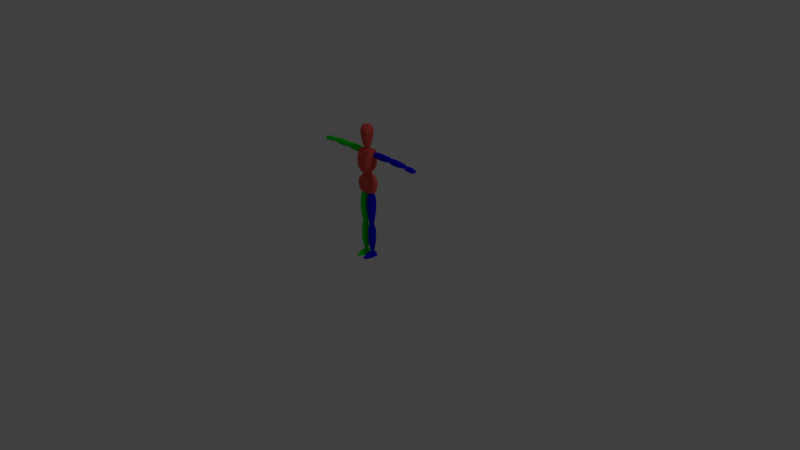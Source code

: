 # Source: guy.blend  (saved by Blender 2.78.0; exported with 4.5.12 LTS)
import bpy
from mathutils import Matrix  # noqa: F401  (used for matrix-valued properties, if any)

bpy.ops.wm.read_factory_settings(use_empty=True)
scene = bpy.context.scene
scene.name = 'Scene'

# ---- collections
col_collection_1 = bpy.data.collections.new('Collection 1'); scene.collection.children.link(col_collection_1)

# ---- materials (node trees are filled in below, after node groups)
mat_material_001 = bpy.data.materials.new('Material.001')
mat_material_001.alpha_threshold = 0.0
mat_material_001.use_transparent_shadow = False
mat_material_001.diffuse_color = (0.8, 0.09913, 0.07989, 1.0)
mat_material_001.roughness = 0.5
mat_material_001.specular_intensity = 0.0
mat_material_r = bpy.data.materials.new('Material.R')
mat_material_r.alpha_threshold = 0.0
mat_material_r.use_transparent_shadow = False
mat_material_r.diffuse_color = (0.008331, 0.8, 0.01852, 1.0)
mat_material_r.roughness = 0.5
mat_material_r.specular_intensity = 0.0
mat_material_l = bpy.data.materials.new('Material.L')
mat_material_l.alpha_threshold = 0.0
mat_material_l.use_transparent_shadow = False
mat_material_l.diffuse_color = (0.005956, 0.004103, 0.8, 1.0)
mat_material_l.roughness = 0.5
mat_material_l.specular_intensity = 0.0

# ---- material node trees

# ---- world
world_world = bpy.data.worlds.new('World'); scene.world = world_world
world_world.color = (0.05088, 0.05088, 0.05088)
world_world.use_sun_shadow = False
world_world.sun_shadow_jitter_overblur = 0.0
world_world.cycles.sampling_method = 'MANUAL'

# ---- cameras
cam_camera = bpy.data.cameras.new('Camera')
cam_camera.clip_end = 100.0
cam_camera.lens = 35.0
cam_camera.sensor_width = 32.0
cam_camera.sensor_height = 18.0
cam_camera.ortho_scale = 7.314
cam_camera.dof.focus_distance = 0.0
cam_camera.dof.aperture_fstop = 128.0

# ---- lights
light_lamp = bpy.data.lights.new('Lamp', 'POINT')
light_lamp.transmission_factor = 0.0
light_lamp.cutoff_distance = 30.0
light_lamp.energy = 100.0
light_lamp.shadow_buffer_clip_start = 1.001
light_lamp.shadow_soft_size = 0.1
light_lamp.shadow_maximum_resolution = 0.006
light_lamp.use_absolute_resolution = True

# ---- meshes
me_cube_002 = bpy.data.meshes.new('Cube.002')
me_cube_002.from_pydata([(0.1165, -0.018, 0.8936), (0.06369, -0.02422, 1.11), (0.1165, 0.0263, 0.8936), (0.06369, 0.01801, 1.11), (0.0414, 0.05533, 1.11), (0.06829, -0.05878, 0.8922), (0.06829, 0.06984, 0.8929), (0.0414, -0.06154, 1.11), (0.1065, 0.0408, 1.055), (0.1226, 0.04771, 0.9985), (0.1227, 0.0408, 0.9436), (0.1065, -0.0401, 1.055), (0.1226, -0.04286, 0.9992), (0.1227, -0.03319, 0.9436), (0.07787, -0.07742, 1.055), (0.08765, -0.08019, 0.9992), (0.08142, -0.07052, 0.9436), (0.07787, 0.07813, 1.055), (0.08765, 0.08503, 0.9985), (0.08142, 0.07813, 0.9436), (0.08685, -0.02519, 1.182), (0.1045, -0.02422, 1.437), (0.08685, 0.0191, 1.182), (0.1045, 0.02768, 1.437), (0.08382, 0.065, 1.44), (0.04855, -0.07052, 1.162), (0.04855, 0.05305, 1.162), (0.08382, -0.06154, 1.44), (0.1091, 0.05047, 1.368), (0.1037, 0.05254, 1.297), (0.1038, 0.04356, 1.229), (0.1091, -0.05184, 1.368), (0.1037, -0.05875, 1.298), (0.1038, -0.05046, 1.229), (0.08052, -0.08917, 1.368), (0.07786, -0.09607, 1.299), (0.07909, -0.08778, 1.229), (0.08052, 0.08779, 1.368), (0.07786, 0.08987, 1.298), (0.07909, 0.08089, 1.229), (0.1517, 0.007079, 1.367), (0.1496, 0.007079, 1.425), (0.1517, 0.04837, 1.367), (0.1496, 0.04837, 1.425), (0.357, 0.007079, 1.369), (0.3591, 0.007079, 1.424), (0.357, 0.04837, 1.369), (0.3591, 0.04837, 1.424), (0.1517, -0.008928, 1.38), (0.1496, -0.008928, 1.411), (0.1496, 0.06438, 1.411), (0.1517, 0.06438, 1.38), (0.3591, 0.06438, 1.411), (0.357, 0.06438, 1.382), (0.3591, -0.008928, 1.411), (0.357, -0.008928, 1.382), (0.1958, 0.04837, 1.353), (0.1958, 0.04837, 1.43), (0.1958, 0.007079, 1.353), (0.1958, 0.007079, 1.43), (0.1958, -0.008928, 1.367), (0.1958, -0.008928, 1.417), (0.1958, 0.06438, 1.367), (0.1958, 0.06438, 1.417), (0.2758, 0.04837, 1.427), (0.2765, 0.007079, 1.356), (0.2765, 0.06438, 1.369), (0.2758, 0.06438, 1.414), (0.2765, 0.04837, 1.356), (0.2758, 0.007079, 1.427), (0.2765, -0.008928, 1.369), (0.2758, -0.008928, 1.414), (0.3989, 0.007079, 1.365), (0.3985, 0.007079, 1.419), (0.3989, 0.04837, 1.365), (0.3985, 0.04837, 1.419), (0.6242, 0.007079, 1.37), (0.6245, 0.007079, 1.409), (0.6242, 0.04837, 1.37), (0.6245, 0.04837, 1.409), (0.3989, -0.008928, 1.379), (0.3985, -0.008928, 1.405), (0.3985, 0.06438, 1.405), (0.3989, 0.06438, 1.379), (0.6245, 0.06438, 1.396), (0.6241, 0.06438, 1.381), (0.6245, -0.008928, 1.396), (0.6241, -0.008928, 1.381), (0.4479, 0.04837, 1.355), (0.4488, 0.04837, 1.424), (0.4479, 0.007079, 1.355), (0.4488, 0.007079, 1.424), (0.4479, -0.008928, 1.368), (0.4488, -0.008928, 1.411), (0.4479, 0.06438, 1.368), (0.4488, 0.06438, 1.411), (0.5288, 0.04837, 1.421), (0.5286, 0.007079, 1.357), (0.5286, 0.06438, 1.37), (0.5288, 0.06438, 1.408), (0.5286, 0.04837, 1.357), (0.5288, 0.007079, 1.421), (0.5286, -0.008928, 1.37), (0.5288, -0.008928, 1.408), (0.7909, -0.004656, 1.36), (0.7917, 0.01128, 1.39), (0.7909, 0.0613, 1.36), (0.7917, 0.04536, 1.39), (0.6576, -0.004656, 1.366), (0.6576, 0.01128, 1.402), (0.6576, 0.0613, 1.366), (0.6576, 0.04536, 1.402), (0.7917, -0.004656, 1.374), (0.7917, 0.0613, 1.374), (0.6576, 0.0613, 1.387), (0.6576, -0.004656, 1.387), (0.7059, 0.0613, 1.36), (0.7542, 0.0613, 1.36), (0.7542, 0.04536, 1.402), (0.7059, 0.04536, 1.407), (0.7542, -0.004656, 1.36), (0.7059, -0.004656, 1.36), (0.7059, 0.01128, 1.407), (0.7542, 0.01128, 1.402), (0.7059, -0.004656, 1.392), (0.7542, -0.004656, 1.387), (0.7542, 0.0613, 1.387), (0.7059, 0.0613, 1.392), (0.02103, -0.02436, 0.8469), (0.09608, -0.02436, 0.8456), (0.02103, 0.02951, 0.8459), (0.09608, 0.02951, 0.8446), (0.0144, -0.01585, 0.4981), (0.1008, -0.01585, 0.5042), (0.0144, 0.01432, 0.5002), (0.1008, 0.01432, 0.5063), (0.03689, -0.04355, 0.8469), (0.08022, -0.04355, 0.8456), (0.08022, 0.0487, 0.8446), (0.03689, 0.0487, 0.8459), (0.07801, 0.03351, 0.4932), (0.03785, 0.03351, 0.4953), (0.07801, -0.03503, 0.4911), (0.03785, -0.03503, 0.4932), (0.01483, 0.03504, 0.7668), (0.1068, 0.03504, 0.7668), (0.01483, -0.02828, 0.7655), (0.1068, -0.02828, 0.7655), (0.03069, -0.04747, 0.7655), (0.09099, -0.04747, 0.7655), (0.03069, 0.05423, 0.7668), (0.09099, 0.05423, 0.7668), (0.1089, 0.02813, 0.6291), (0.01179, -0.02551, 0.6286), (0.02765, 0.04732, 0.6286), (0.09306, 0.04732, 0.6291), (0.01179, 0.02813, 0.6286), (0.1089, -0.02551, 0.6291), (0.02765, -0.0447, 0.6286), (0.09306, -0.0447, 0.6291), (0.02703, -0.01234, 0.448), (0.09024, -0.01237, 0.4465), (0.02703, 0.01344, 0.4491), (0.09024, 0.01347, 0.4475), (0.02801, -0.002618, 0.07347), (0.08655, -0.002656, 0.07347), (0.02805, 0.01577, 0.07347), (0.08654, 0.01587, 0.07347), (0.03951, -0.02771, 0.4482), (0.07754, -0.0277, 0.4468), (0.07758, 0.02887, 0.4478), (0.03948, 0.02888, 0.4492), (0.06836, 0.03199, 0.07347), (0.04745, 0.0317, 0.07347), (0.06829, -0.0187, 0.07347), (0.04753, -0.01842, 0.07347), (0.02287, 0.03205, 0.3605), (0.09881, 0.03208, 0.3603), (0.02289, -0.02533, 0.359), (0.09879, -0.02535, 0.3588), (0.03436, -0.0397, 0.3592), (0.08725, -0.03974, 0.3591), (0.03434, 0.04645, 0.3607), (0.08727, 0.04649, 0.3606), (0.1009, 0.02905, 0.2127), (0.01978, -0.02237, 0.2119), (0.03118, 0.04349, 0.2124), (0.08945, 0.04353, 0.213), (0.01978, 0.02897, 0.212), (0.1009, -0.02245, 0.2126), (0.03118, -0.03688, 0.2121), (0.08946, -0.03692, 0.2127), (0.01265, -0.08054, 0.001634), (0.01931, -0.08054, 0.01427), (0.004295, 0.04509, 0.001634), (0.01096, 0.04509, 0.02098), (0.1022, -0.08054, 0.001634), (0.09787, -0.08054, 0.0116), (0.1105, 0.04509, 0.001634), (0.1062, 0.04509, 0.01832), (0.004295, -0.03867, 0.001634), (0.01096, -0.03867, 0.02338), (0.1105, -0.03867, 0.001634), (0.1062, -0.03867, 0.02072), (0.03063, -0.1283, 0.001634), (0.03306, -0.1237, 0.01176), (0.08112, -0.1237, 0.01043), (0.08421, -0.1283, 0.001634), (0.07513, 0.04509, 0.001634), (0.03971, 0.04509, 0.001634), (0.03168, 0.04509, 0.05063), (0.08316, 0.04509, 0.05063), (0.0425, -0.08054, 0.001634), (0.07235, -0.08054, 0.001634), (0.07873, -0.08054, 0.04449), (0.03611, -0.08054, 0.04449), (0.03168, -0.03867, 0.0536), (0.08316, -0.03867, 0.0536), (0.07513, -0.03867, 0.001634), (0.03971, -0.03867, 0.001634), (0.04941, -0.1353, 0.001634), (0.06543, -0.1353, 0.001634), (0.06543, -0.1283, 0.01776), (0.04941, -0.1283, 0.01776), (0.3624, 0.0154, 1.38), (0.3624, 0.0154, 1.409), (0.3624, 0.04493, 1.38), (0.3624, 0.04493, 1.409), (0.3919, 0.0154, 1.38), (0.3919, 0.0154, 1.409), (0.3919, 0.04493, 1.38), (0.3919, 0.04493, 1.409), (0.3591, 0.03016, 1.377), (0.3591, 0.01208, 1.395), (0.3591, 0.03016, 1.413), (0.3591, 0.04825, 1.395), (0.3772, 0.04825, 1.377), (0.3772, 0.04825, 1.413), (0.3953, 0.04825, 1.395), (0.3953, 0.03016, 1.377), (0.3953, 0.03016, 1.413), (0.3953, 0.01208, 1.395), (0.3772, 0.01208, 1.377), (0.3772, 0.01208, 1.413), (0.3772, 0.03016, 1.42), (0.3772, 0.03016, 1.369), (0.3772, 0.00459, 1.395), (0.4028, 0.03016, 1.395), (0.3772, 0.05574, 1.395), (0.3516, 0.03016, 1.395), (0.6281, 0.02005, 1.374), (0.6281, 0.02005, 1.394), (0.6281, 0.04028, 1.374), (0.6281, 0.04028, 1.394), (0.6544, 0.02005, 1.374), (0.6544, 0.02005, 1.394), (0.6544, 0.04028, 1.374), (0.6544, 0.04028, 1.394), (0.6252, 0.03016, 1.371), (0.6252, 0.01778, 1.384), (0.6252, 0.03016, 1.396), (0.6252, 0.04255, 1.384), (0.6413, 0.04255, 1.371), (0.6413, 0.04255, 1.396), (0.6574, 0.04255, 1.384), (0.6574, 0.03016, 1.371), (0.6574, 0.03016, 1.396), (0.6574, 0.01778, 1.384), (0.6413, 0.01778, 1.371), (0.6413, 0.01778, 1.396), (0.6413, 0.03016, 1.401), (0.6413, 0.03016, 1.366), (0.6413, 0.01265, 1.384), (0.664, 0.03016, 1.384), (0.6413, 0.04768, 1.384), (0.6185, 0.03016, 1.384), (0.1001, 0.008637, 1.369), (0.1001, 0.008637, 1.412), (0.1001, 0.05169, 1.369), (0.1001, 0.05169, 1.412), (0.1524, 0.008637, 1.369), (0.1524, 0.008637, 1.412), (0.1524, 0.05169, 1.369), (0.1524, 0.05169, 1.412), (0.09422, 0.03016, 1.364), (0.09422, 0.003799, 1.39), (0.09422, 0.03016, 1.416), (0.09422, 0.05653, 1.39), (0.1263, 0.05653, 1.364), (0.1263, 0.05653, 1.416), (0.1583, 0.05653, 1.39), (0.1583, 0.03016, 1.364), (0.1583, 0.03016, 1.416), (0.1583, 0.003799, 1.39), (0.1263, 0.003799, 1.364), (0.1263, 0.003799, 1.416), (0.1263, 0.03016, 1.427), (0.1263, 0.03016, 1.353), (0.1263, -0.007122, 1.39), (0.1716, 0.03016, 1.39), (0.1263, 0.06745, 1.39), (0.08095, 0.03016, 1.39), (0.03572, -0.0202, 0.843), (0.03572, -0.0202, 0.8991), (0.03572, 0.02285, 0.843), (0.03572, 0.02285, 0.8991), (0.08183, -0.0202, 0.843), (0.08183, -0.0202, 0.8991), (0.08183, 0.02285, 0.843), (0.08183, 0.02285, 0.8991), (0.03054, 0.001324, 0.8367), (0.03054, -0.02504, 0.871), (0.03054, 0.001324, 0.9054), (0.03054, 0.02769, 0.871), (0.05877, 0.02769, 0.8367), (0.05877, 0.02769, 0.9054), (0.08701, 0.02769, 0.871), (0.08701, 0.001324, 0.8367), (0.08701, 0.001324, 0.9054), (0.08701, -0.02504, 0.871), (0.05877, -0.02504, 0.8367), (0.05877, -0.02504, 0.9054), (0.05877, 0.001324, 0.9196), (0.05877, 0.001324, 0.8225), (0.05877, -0.03596, 0.871), (0.09871, 0.001324, 0.871), (0.05877, 0.03861, 0.871), (0.01884, 0.001324, 0.871), (0.03889, -0.0202, 0.4432), (0.03889, -0.0202, 0.4993), (0.03889, 0.02285, 0.4432), (0.03889, 0.02285, 0.4993), (0.07866, -0.0202, 0.4432), (0.07866, -0.0202, 0.4993), (0.07866, 0.02285, 0.4432), (0.07866, 0.02285, 0.4993), (0.03442, 0.001324, 0.4369), (0.03442, -0.02504, 0.4713), (0.03442, 0.001324, 0.5056), (0.03442, 0.02769, 0.4713), (0.05877, 0.02769, 0.4369), (0.05877, 0.02769, 0.5056), (0.08313, 0.02769, 0.4713), (0.08313, 0.001324, 0.4369), (0.08313, 0.001324, 0.5056), (0.08313, -0.02504, 0.4713), (0.05877, -0.02504, 0.4369), (0.05877, -0.02504, 0.5056), (0.05877, 0.001324, 0.5198), (0.05877, 0.001324, 0.4227), (0.05877, -0.03596, 0.4713), (0.09322, 0.001324, 0.4713), (0.05877, 0.03861, 0.4713), (0.02433, 0.001324, 0.4713), (0.0423, -0.008796, 0.04706), (0.0423, -0.008796, 0.07676), (0.0423, 0.02388, 0.04706), (0.0423, 0.02388, 0.07676), (0.07249, -0.008796, 0.04706), (0.07249, -0.008796, 0.07676), (0.07249, 0.02388, 0.04706), (0.07249, 0.02388, 0.07676), (0.03891, 0.007539, 0.04372), (0.03891, -0.01247, 0.06191), (0.03891, 0.007539, 0.0801), (0.03891, 0.02755, 0.06191), (0.05739, 0.02755, 0.04372), (0.05739, 0.02755, 0.0801), (0.07588, 0.02755, 0.06191), (0.07588, 0.007539, 0.04372), (0.07588, 0.007539, 0.0801), (0.07588, -0.01247, 0.06191), (0.05739, -0.01247, 0.04372), (0.05739, -0.01247, 0.0801), (0.05739, 0.007539, 0.08763), (0.05739, 0.007539, 0.03619), (0.05739, -0.02075, 0.06191), (0.08353, 0.007539, 0.06191), (0.05739, 0.03583, 0.06191), (0.03125, 0.007539, 0.06191), (0.0235, -0.002295, 1.495), (0.0235, -0.002295, 1.448), (0.0235, 0.02318, 1.471), (0.03172, -0.0355, 1.103), (0.03172, -0.0355, 1.169), (0.03172, 0.03091, 1.103), (0.03172, 0.03091, 1.169), (0.01647, 0.0185, 1.49), (0.01647, 0.0185, 1.452), (0.01647, -0.0231, 1.49), (0.04068, 0.03837, 1.136), (0.04068, -0.002295, 1.095), (0.04068, -0.002295, 1.177), (0.04068, -0.04296, 1.136), (0.06089, -0.002295, 1.136), (0.01647, -0.0231, 1.452), (0.0235, -0.02777, 1.471), (0.03939, -0.002295, 1.471), (0.0311, -0.04145, 1.5), (0.05032, -0.01583, 1.5), (0.05032, 0.01583, 1.5), (0.0311, 0.04145, 1.5), (0.0311, -0.04145, 1.5), (0.05032, -0.01583, 1.5), (0.05032, 0.01583, 1.5), (0.0311, 0.04145, 1.5), (0.04365, -0.05818, 1.61), (0.07063, -0.02222, 1.61), (0.07063, 0.02222, 1.61), (0.04365, 0.05818, 1.61), (0.04972, -0.06627, 1.684), (0.08044, -0.02531, 1.684), (0.08044, 0.02531, 1.684), (0.04972, 0.06627, 1.684), (0.04295, -0.05725, 1.725), (0.0695, -0.02187, 1.725), (0.0695, 0.02187, 1.725), (0.04295, 0.05725, 1.725), (0.03266, -0.04354, 1.75), (0.05285, -0.01663, 1.75), (0.05285, 0.01663, 1.75), (0.03266, 0.04354, 1.75), (0.01708, -0.02276, 1.762), (0.02763, -0.008694, 1.762), (0.02763, 0.008694, 1.762), (0.01708, 0.02276, 1.762), (0.006974, -0.009296, 1.766), (0.01128, -0.003551, 1.766), (0.01128, 0.003551, 1.766), (0.006974, 0.009296, 1.766), (0.01096, -0.0262, 0.02302), (0.1105, -0.0262, 0.001634), (0.004295, -0.0262, 0.001634), (0.1062, -0.0262, 0.02036), (0.03971, -0.0262, 0.001634), (0.07513, -0.0262, 0.001634), (0.08316, -0.0262, 0.05316), (0.03168, -0.0262, 0.05316), (-0.1165, -0.018, 0.8936), (-0.06369, -0.02422, 1.11), (-0.1165, 0.0263, 0.8936), (-0.06369, 0.01801, 1.11), (0.0, 0.06984, 0.888), (0.0, 0.05533, 1.11), (0.0, -0.05878, 0.8873), (0.0, -0.06154, 1.11), (-0.0414, 0.05533, 1.11), (-0.06829, -0.05878, 0.8922), (-0.06829, 0.06984, 0.8929), (-0.0414, -0.06154, 1.11), (-0.1065, 0.0408, 1.055), (-0.1226, 0.04771, 0.9985), (-0.1227, 0.0408, 0.9436), (-0.1065, -0.0401, 1.055), (-0.1226, -0.04286, 0.9992), (-0.1227, -0.03319, 0.9436), (0.0, -0.07742, 1.055), (0.0, -0.08019, 0.9992), (0.0, -0.07052, 0.9436), (0.0, 0.07813, 1.055), (0.0, 0.08503, 0.9985), (0.0, 0.07813, 0.9436), (-0.07787, -0.07742, 1.055), (-0.08765, -0.08019, 0.9992), (-0.08142, -0.07052, 0.9436), (-0.07787, 0.07813, 1.055), (-0.08765, 0.08503, 0.9985), (-0.08142, 0.07813, 0.9436), (-0.08685, -0.02519, 1.182), (-0.1045, -0.02422, 1.437), (-0.08685, 0.0191, 1.182), (-0.1045, 0.02768, 1.437), (0.0, 0.06025, 1.155), (0.0, 0.065, 1.444), (0.0, -0.07052, 1.154), (0.0, -0.06154, 1.444), (-0.08382, 0.065, 1.44), (-0.04855, -0.07052, 1.162), (-0.04855, 0.05305, 1.162), (-0.08382, -0.06154, 1.44), (-0.1091, 0.05047, 1.368), (-0.1037, 0.05254, 1.297), (-0.1038, 0.04356, 1.229), (-0.1091, -0.05184, 1.368), (-0.1037, -0.05875, 1.298), (-0.1038, -0.05046, 1.229), (0.0, -0.08917, 1.367), (0.0, -0.09607, 1.298), (0.0, -0.08778, 1.229), (0.0, 0.08779, 1.367), (0.0, 0.08987, 1.297), (0.0, 0.08089, 1.229), (-0.08052, -0.08917, 1.368), (-0.07786, -0.09607, 1.299), (-0.07909, -0.08778, 1.229), (-0.08052, 0.08779, 1.368), (-0.07786, 0.08987, 1.298), (-0.07909, 0.08089, 1.229), (-0.1517, 0.007079, 1.367), (-0.1496, 0.007079, 1.425), (-0.1517, 0.04837, 1.367), (-0.1496, 0.04837, 1.425), (-0.357, 0.007079, 1.369), (-0.3591, 0.007079, 1.424), (-0.357, 0.04837, 1.369), (-0.3591, 0.04837, 1.424), (-0.1517, -0.008928, 1.38), (-0.1496, -0.008928, 1.411), (-0.1496, 0.06438, 1.411), (-0.1517, 0.06438, 1.38), (-0.3591, 0.06438, 1.411), (-0.357, 0.06438, 1.382), (-0.3591, -0.008928, 1.411), (-0.357, -0.008928, 1.382), (-0.1958, 0.04837, 1.353), (-0.1958, 0.04837, 1.43), (-0.1958, 0.007079, 1.353), (-0.1958, 0.007079, 1.43), (-0.1958, -0.008928, 1.367), (-0.1958, -0.008928, 1.417), (-0.1958, 0.06438, 1.367), (-0.1958, 0.06438, 1.417), (-0.2758, 0.04837, 1.427), (-0.2765, 0.007079, 1.356), (-0.2765, 0.06438, 1.369), (-0.2758, 0.06438, 1.414), (-0.2765, 0.04837, 1.356), (-0.2758, 0.007079, 1.427), (-0.2765, -0.008928, 1.369), (-0.2758, -0.008928, 1.414), (-0.3989, 0.007079, 1.365), (-0.3985, 0.007079, 1.419), (-0.3989, 0.04837, 1.365), (-0.3985, 0.04837, 1.419), (-0.6242, 0.007079, 1.37), (-0.6245, 0.007079, 1.409), (-0.6242, 0.04837, 1.37), (-0.6245, 0.04837, 1.409), (-0.3989, -0.008928, 1.379), (-0.3985, -0.008928, 1.405), (-0.3985, 0.06438, 1.405), (-0.3989, 0.06438, 1.379), (-0.6245, 0.06438, 1.396), (-0.6241, 0.06438, 1.381), (-0.6245, -0.008928, 1.396), (-0.6241, -0.008928, 1.381), (-0.4479, 0.04837, 1.355), (-0.4488, 0.04837, 1.424), (-0.4479, 0.007079, 1.355), (-0.4488, 0.007079, 1.424), (-0.4479, -0.008928, 1.368), (-0.4488, -0.008928, 1.411), (-0.4479, 0.06438, 1.368), (-0.4488, 0.06438, 1.411), (-0.5288, 0.04837, 1.421), (-0.5286, 0.007079, 1.357), (-0.5286, 0.06438, 1.37), (-0.5288, 0.06438, 1.408), (-0.5286, 0.04837, 1.357), (-0.5288, 0.007079, 1.421), (-0.5286, -0.008928, 1.37), (-0.5288, -0.008928, 1.408), (-0.7909, -0.004656, 1.36), (-0.7917, 0.01128, 1.39), (-0.7909, 0.0613, 1.36), (-0.7917, 0.04536, 1.39), (-0.6576, -0.004656, 1.366), (-0.6576, 0.01128, 1.402), (-0.6576, 0.0613, 1.366), (-0.6576, 0.04536, 1.402), (-0.7917, -0.004656, 1.374), (-0.7917, 0.0613, 1.374), (-0.6576, 0.0613, 1.387), (-0.6576, -0.004656, 1.387), (-0.7059, 0.0613, 1.36), (-0.7542, 0.0613, 1.36), (-0.7542, 0.04536, 1.402), (-0.7059, 0.04536, 1.407), (-0.7542, -0.004656, 1.36), (-0.7059, -0.004656, 1.36), (-0.7059, 0.01128, 1.407), (-0.7542, 0.01128, 1.402), (-0.7059, -0.004656, 1.392), (-0.7542, -0.004656, 1.387), (-0.7542, 0.0613, 1.387), (-0.7059, 0.0613, 1.392), (-0.02103, -0.02436, 0.8469), (-0.09608, -0.02436, 0.8456), (-0.02103, 0.02951, 0.8459), (-0.09608, 0.02951, 0.8446), (-0.0144, -0.01585, 0.4981), (-0.1008, -0.01585, 0.5042), (-0.0144, 0.01432, 0.5002), (-0.1008, 0.01432, 0.5063), (-0.03689, -0.04355, 0.8469), (-0.08022, -0.04355, 0.8456), (-0.08022, 0.0487, 0.8446), (-0.03689, 0.0487, 0.8459), (-0.07801, 0.03351, 0.4932), (-0.03785, 0.03351, 0.4953), (-0.07801, -0.03503, 0.4911), (-0.03785, -0.03503, 0.4932), (-0.01483, 0.03504, 0.7668), (-0.1068, 0.03504, 0.7668), (-0.01483, -0.02828, 0.7655), (-0.1068, -0.02828, 0.7655), (-0.03069, -0.04747, 0.7655), (-0.09099, -0.04747, 0.7655), (-0.03069, 0.05423, 0.7668), (-0.09099, 0.05423, 0.7668), (-0.1089, 0.02813, 0.6291), (-0.01179, -0.02551, 0.6286), (-0.02765, 0.04732, 0.6286), (-0.09306, 0.04732, 0.6291), (-0.01179, 0.02813, 0.6286), (-0.1089, -0.02551, 0.6291), (-0.02765, -0.0447, 0.6286), (-0.09306, -0.0447, 0.6291), (-0.02703, -0.01234, 0.448), (-0.09024, -0.01237, 0.4465), (-0.02703, 0.01344, 0.4491), (-0.09024, 0.01347, 0.4475), (-0.02801, -0.002618, 0.07347), (-0.08655, -0.002656, 0.07347), (-0.02805, 0.01577, 0.07347), (-0.08654, 0.01587, 0.07347), (-0.03951, -0.02771, 0.4482), (-0.07754, -0.0277, 0.4468), (-0.07758, 0.02887, 0.4478), (-0.03948, 0.02888, 0.4492), (-0.06836, 0.03199, 0.07347), (-0.04745, 0.0317, 0.07347), (-0.06829, -0.0187, 0.07347), (-0.04753, -0.01842, 0.07347), (-0.02287, 0.03205, 0.3605), (-0.09881, 0.03208, 0.3603), (-0.02289, -0.02533, 0.359), (-0.09879, -0.02535, 0.3588), (-0.03436, -0.0397, 0.3592), (-0.08725, -0.03974, 0.3591), (-0.03434, 0.04645, 0.3607), (-0.08727, 0.04649, 0.3606), (-0.1009, 0.02905, 0.2127), (-0.01978, -0.02237, 0.2119), (-0.03118, 0.04349, 0.2124), (-0.08945, 0.04353, 0.213), (-0.01978, 0.02897, 0.212), (-0.1009, -0.02245, 0.2126), (-0.03118, -0.03688, 0.2121), (-0.08946, -0.03692, 0.2127), (-0.01265, -0.08054, 0.001634), (-0.01931, -0.08054, 0.01427), (-0.004295, 0.04509, 0.001634), (-0.01096, 0.04509, 0.02098), (-0.1022, -0.08054, 0.001634), (-0.09787, -0.08054, 0.0116), (-0.1105, 0.04509, 0.001634), (-0.1062, 0.04509, 0.01832), (-0.004295, -0.03867, 0.001634), (-0.01096, -0.03867, 0.02338), (-0.1105, -0.03867, 0.001634), (-0.1062, -0.03867, 0.02072), (-0.03063, -0.1283, 0.001634), (-0.03306, -0.1237, 0.01176), (-0.08112, -0.1237, 0.01043), (-0.08421, -0.1283, 0.001634), (-0.07513, 0.04509, 0.001634), (-0.03971, 0.04509, 0.001634), (-0.03168, 0.04509, 0.05063), (-0.08316, 0.04509, 0.05063), (-0.0425, -0.08054, 0.001634), (-0.07235, -0.08054, 0.001634), (-0.07873, -0.08054, 0.04449), (-0.03611, -0.08054, 0.04449), (-0.03168, -0.03867, 0.0536), (-0.08316, -0.03867, 0.0536), (-0.07513, -0.03867, 0.001634), (-0.03971, -0.03867, 0.001634), (-0.04941, -0.1353, 0.001634), (-0.06543, -0.1353, 0.001634), (-0.06543, -0.1283, 0.01776), (-0.04941, -0.1283, 0.01776), (-0.3624, 0.0154, 1.38), (-0.3624, 0.0154, 1.409), (-0.3624, 0.04493, 1.38), (-0.3624, 0.04493, 1.409), (-0.3919, 0.0154, 1.38), (-0.3919, 0.0154, 1.409), (-0.3919, 0.04493, 1.38), (-0.3919, 0.04493, 1.409), (-0.3591, 0.03016, 1.377), (-0.3591, 0.01208, 1.395), (-0.3591, 0.03016, 1.413), (-0.3591, 0.04825, 1.395), (-0.3772, 0.04825, 1.377), (-0.3772, 0.04825, 1.413), (-0.3953, 0.04825, 1.395), (-0.3953, 0.03016, 1.377), (-0.3953, 0.03016, 1.413), (-0.3953, 0.01208, 1.395), (-0.3772, 0.01208, 1.377), (-0.3772, 0.01208, 1.413), (-0.3772, 0.03016, 1.42), (-0.3772, 0.03016, 1.369), (-0.3772, 0.00459, 1.395), (-0.4028, 0.03016, 1.395), (-0.3772, 0.05574, 1.395), (-0.3516, 0.03016, 1.395), (-0.6281, 0.02005, 1.374), (-0.6281, 0.02005, 1.394), (-0.6281, 0.04028, 1.374), (-0.6281, 0.04028, 1.394), (-0.6544, 0.02005, 1.374), (-0.6544, 0.02005, 1.394), (-0.6544, 0.04028, 1.374), (-0.6544, 0.04028, 1.394), (-0.6252, 0.03016, 1.371), (-0.6252, 0.01778, 1.384), (-0.6252, 0.03016, 1.396), (-0.6252, 0.04255, 1.384), (-0.6413, 0.04255, 1.371), (-0.6413, 0.04255, 1.396), (-0.6574, 0.04255, 1.384), (-0.6574, 0.03016, 1.371), (-0.6574, 0.03016, 1.396), (-0.6574, 0.01778, 1.384), (-0.6413, 0.01778, 1.371), (-0.6413, 0.01778, 1.396), (-0.6413, 0.03016, 1.401), (-0.6413, 0.03016, 1.366), (-0.6413, 0.01265, 1.384), (-0.664, 0.03016, 1.384), (-0.6413, 0.04768, 1.384), (-0.6185, 0.03016, 1.384), (-0.1001, 0.008637, 1.369), (-0.1001, 0.008637, 1.412), (-0.1001, 0.05169, 1.369), (-0.1001, 0.05169, 1.412), (-0.1524, 0.008637, 1.369), (-0.1524, 0.008637, 1.412), (-0.1524, 0.05169, 1.369), (-0.1524, 0.05169, 1.412), (-0.09422, 0.03016, 1.364), (-0.09422, 0.003799, 1.39), (-0.09422, 0.03016, 1.416), (-0.09422, 0.05653, 1.39), (-0.1263, 0.05653, 1.364), (-0.1263, 0.05653, 1.416), (-0.1583, 0.05653, 1.39), (-0.1583, 0.03016, 1.364), (-0.1583, 0.03016, 1.416), (-0.1583, 0.003799, 1.39), (-0.1263, 0.003799, 1.364), (-0.1263, 0.003799, 1.416), (-0.1263, 0.03016, 1.427), (-0.1263, 0.03016, 1.353), (-0.1263, -0.007122, 1.39), (-0.1716, 0.03016, 1.39), (-0.1263, 0.06745, 1.39), (-0.08095, 0.03016, 1.39), (-0.03572, -0.0202, 0.843), (-0.03572, -0.0202, 0.8991), (-0.03572, 0.02285, 0.843), (-0.03572, 0.02285, 0.8991), (-0.08183, -0.0202, 0.843), (-0.08183, -0.0202, 0.8991), (-0.08183, 0.02285, 0.843), (-0.08183, 0.02285, 0.8991), (-0.03054, 0.001324, 0.8367), (-0.03054, -0.02504, 0.871), (-0.03054, 0.001324, 0.9054), (-0.03054, 0.02769, 0.871), (-0.05877, 0.02769, 0.8367), (-0.05877, 0.02769, 0.9054), (-0.08701, 0.02769, 0.871), (-0.08701, 0.001324, 0.8367), (-0.08701, 0.001324, 0.9054), (-0.08701, -0.02504, 0.871), (-0.05877, -0.02504, 0.8367), (-0.05877, -0.02504, 0.9054), (-0.05877, 0.001324, 0.9196), (-0.05877, 0.001324, 0.8225), (-0.05877, -0.03596, 0.871), (-0.09871, 0.001324, 0.871), (-0.05877, 0.03861, 0.871), (-0.01884, 0.001324, 0.871), (-0.03889, -0.0202, 0.4432), (-0.03889, -0.0202, 0.4993), (-0.03889, 0.02285, 0.4432), (-0.03889, 0.02285, 0.4993), (-0.07866, -0.0202, 0.4432), (-0.07866, -0.0202, 0.4993), (-0.07866, 0.02285, 0.4432), (-0.07866, 0.02285, 0.4993), (-0.03442, 0.001324, 0.4369), (-0.03442, -0.02504, 0.4713), (-0.03442, 0.001324, 0.5056), (-0.03442, 0.02769, 0.4713), (-0.05877, 0.02769, 0.4369), (-0.05877, 0.02769, 0.5056), (-0.08313, 0.02769, 0.4713), (-0.08313, 0.001324, 0.4369), (-0.08313, 0.001324, 0.5056), (-0.08313, -0.02504, 0.4713), (-0.05877, -0.02504, 0.4369), (-0.05877, -0.02504, 0.5056), (-0.05877, 0.001324, 0.5198), (-0.05877, 0.001324, 0.4227), (-0.05877, -0.03596, 0.4713), (-0.09322, 0.001324, 0.4713), (-0.05877, 0.03861, 0.4713), (-0.02433, 0.001324, 0.4713), (-0.0423, -0.008796, 0.04706), (-0.0423, -0.008796, 0.07676), (-0.0423, 0.02388, 0.04706), (-0.0423, 0.02388, 0.07676), (-0.07249, -0.008796, 0.04706), (-0.07249, -0.008796, 0.07676), (-0.07249, 0.02388, 0.04706), (-0.07249, 0.02388, 0.07676), (-0.03891, 0.007539, 0.04372), (-0.03891, -0.01247, 0.06191), (-0.03891, 0.007539, 0.0801), (-0.03891, 0.02755, 0.06191), (-0.05739, 0.02755, 0.04372), (-0.05739, 0.02755, 0.0801), (-0.07588, 0.02755, 0.06191), (-0.07588, 0.007539, 0.04372), (-0.07588, 0.007539, 0.0801), (-0.07588, -0.01247, 0.06191), (-0.05739, -0.01247, 0.04372), (-0.05739, -0.01247, 0.0801), (-0.05739, 0.007539, 0.08763), (-0.05739, 0.007539, 0.03619), (-0.05739, -0.02075, 0.06191), (-0.08353, 0.007539, 0.06191), (-0.05739, 0.03583, 0.06191), (-0.03125, 0.007539, 0.06191), (-0.0235, -0.002295, 1.495), (-0.0235, -0.002295, 1.448), (-0.0235, 0.02318, 1.471), (0.0, 0.02318, 1.495), (-0.03172, -0.0355, 1.103), (-0.03172, -0.0355, 1.169), (-0.03172, 0.03091, 1.103), (-0.03172, 0.03091, 1.169), (0.0, 0.02318, 1.448), (-0.01647, 0.0185, 1.49), (-0.01647, 0.0185, 1.452), (-0.01647, -0.0231, 1.49), (0.0, 0.03837, 1.095), (0.0, 0.03837, 1.177), (-0.04068, 0.03837, 1.136), (-0.04068, -0.002295, 1.095), (-0.04068, -0.002295, 1.177), (-0.04068, -0.04296, 1.136), (0.0, -0.04296, 1.095), (0.0, -0.04296, 1.177), (0.0, -0.002295, 1.194), (0.0, -0.002295, 1.079), (0.0, -0.05981, 1.136), (-0.06089, -0.002295, 1.136), (0.0, 0.05522, 1.136), (-0.01647, -0.0231, 1.452), (-0.0235, -0.02777, 1.471), (0.0, -0.02777, 1.448), (0.0, -0.02777, 1.495), (0.0, -0.002295, 1.505), (0.0, -0.002295, 1.438), (0.0, -0.03832, 1.471), (-0.03939, -0.002295, 1.471), (0.0, 0.03373, 1.471), (0.0, 0.05124, 1.5), (0.0, -0.05124, 1.5), (-0.0311, -0.04145, 1.5), (-0.05032, -0.01583, 1.5), (-0.05032, 0.01583, 1.5), (-0.0311, 0.04145, 1.5), (0.0, 0.05124, 1.5), (0.0, -0.05124, 1.5), (-0.0311, -0.04145, 1.5), (-0.05032, -0.01583, 1.5), (-0.05032, 0.01583, 1.5), (-0.0311, 0.04145, 1.5), (0.0, 0.07191, 1.61), (0.0, -0.07191, 1.61), (-0.04365, -0.05818, 1.61), (-0.07063, -0.02222, 1.61), (-0.07063, 0.02222, 1.61), (-0.04365, 0.05818, 1.61), (0.0, 0.08191, 1.684), (0.0, -0.08191, 1.684), (-0.04972, -0.06627, 1.684), (-0.08044, -0.02531, 1.684), (-0.08044, 0.02531, 1.684), (-0.04972, 0.06627, 1.684), (0.0, 0.07077, 1.725), (0.0, -0.07077, 1.725), (-0.04295, -0.05725, 1.725), (-0.0695, -0.02187, 1.725), (-0.0695, 0.02187, 1.725), (-0.04295, 0.05725, 1.725), (0.0, 0.05382, 1.75), (0.0, -0.05382, 1.75), (-0.03266, -0.04354, 1.75), (-0.05285, -0.01663, 1.75), (-0.05285, 0.01663, 1.75), (-0.03266, 0.04354, 1.75), (0.0, 0.02813, 1.762), (0.0, -0.02813, 1.762), (-0.01708, -0.02276, 1.762), (-0.02763, -0.008694, 1.762), (-0.02763, 0.008694, 1.762), (-0.01708, 0.02276, 1.762), (0.0, 0.01149, 1.766), (0.0, -0.01149, 1.766), (-0.006974, -0.009296, 1.766), (-0.01128, -0.003551, 1.766), (-0.01128, 0.003551, 1.766), (-0.006974, 0.009296, 1.766), (-0.01096, -0.0262, 0.02302), (-0.1105, -0.0262, 0.001634), (-0.004295, -0.0262, 0.001634), (-0.1062, -0.0262, 0.02036), (-0.03971, -0.0262, 0.001634), (-0.07513, -0.0262, 0.001634), (-0.08316, -0.0262, 0.05316), (-0.03168, -0.0262, 0.05316)], [], [(17, 4, 3, 8), (8, 3, 1, 11), (6, 2, 0, 5), (4, 443, 445, 7), (14, 7, 445, 456), (11, 1, 7, 14), (3, 4, 7, 1), (442, 6, 5, 444), (459, 443, 4, 17), (442, 461, 19, 6), (461, 460, 18, 19), (460, 459, 17, 18), (0, 13, 16, 5), (13, 12, 15, 16), (12, 11, 14, 15), (5, 16, 458, 444), (16, 15, 457, 458), (15, 14, 456, 457), (2, 10, 13, 0), (10, 9, 12, 13), (9, 8, 11, 12), (6, 19, 10, 2), (19, 18, 9, 10), (18, 17, 8, 9), (37, 24, 23, 28), (28, 23, 21, 31), (26, 22, 20, 25), (24, 473, 475, 27), (34, 27, 475, 486), (31, 21, 27, 34), (23, 24, 27, 21), (472, 26, 25, 474), (489, 473, 24, 37), (472, 491, 39, 26), (491, 490, 38, 39), (490, 489, 37, 38), (20, 33, 36, 25), (33, 32, 35, 36), (32, 31, 34, 35), (25, 36, 488, 474), (36, 35, 487, 488), (35, 34, 486, 487), (22, 30, 33, 20), (30, 29, 32, 33), (29, 28, 31, 32), (26, 39, 30, 22), (39, 38, 29, 30), (38, 37, 28, 29), (49, 41, 43, 50), (67, 64, 47, 52), (52, 47, 45, 54), (61, 59, 41, 49), (68, 46, 44, 65), (57, 43, 41, 59), (58, 60, 48, 40), (60, 61, 49, 48), (46, 53, 55, 44), (53, 52, 54, 55), (68, 66, 53, 46), (66, 67, 52, 53), (40, 48, 51, 42), (48, 49, 50, 51), (51, 50, 63, 62), (42, 51, 62, 56), (70, 71, 61, 60), (65, 70, 60, 58), (64, 57, 59, 69), (42, 56, 58, 40), (71, 69, 59, 61), (50, 43, 57, 63), (54, 45, 69, 71), (47, 64, 69, 45), (44, 55, 70, 65), (55, 54, 71, 70), (62, 63, 67, 66), (56, 62, 66, 68), (56, 68, 65, 58), (63, 57, 64, 67), (81, 73, 75, 82), (99, 96, 79, 84), (84, 79, 77, 86), (93, 91, 73, 81), (100, 78, 76, 97), (89, 75, 73, 91), (90, 92, 80, 72), (92, 93, 81, 80), (78, 85, 87, 76), (85, 84, 86, 87), (100, 98, 85, 78), (98, 99, 84, 85), (72, 80, 83, 74), (80, 81, 82, 83), (83, 82, 95, 94), (74, 83, 94, 88), (102, 103, 93, 92), (97, 102, 92, 90), (96, 89, 91, 101), (74, 88, 90, 72), (103, 101, 91, 93), (82, 75, 89, 95), (86, 77, 101, 103), (79, 96, 101, 77), (76, 87, 102, 97), (87, 86, 103, 102), (94, 95, 99, 98), (88, 94, 98, 100), (88, 100, 97, 90), (95, 89, 96, 99), (112, 105, 107, 113), (127, 119, 111, 114), (114, 111, 109, 115), (125, 123, 105, 112), (116, 110, 108, 121), (118, 107, 105, 123), (120, 125, 112, 104), (110, 114, 115, 108), (116, 127, 114, 110), (104, 112, 113, 106), (106, 113, 126, 117), (117, 126, 127, 116), (108, 115, 124, 121), (121, 124, 125, 120), (111, 119, 122, 109), (119, 118, 123, 122), (106, 117, 120, 104), (117, 116, 121, 120), (115, 109, 122, 124), (124, 122, 123, 125), (113, 107, 118, 126), (126, 118, 119, 127), (137, 129, 131, 138), (155, 152, 135, 140), (140, 135, 133, 142), (149, 147, 129, 137), (156, 134, 132, 153), (145, 131, 129, 147), (146, 148, 136, 128), (148, 149, 137, 136), (134, 141, 143, 132), (141, 140, 142, 143), (156, 154, 141, 134), (154, 155, 140, 141), (128, 136, 139, 130), (136, 137, 138, 139), (139, 138, 151, 150), (130, 139, 150, 144), (158, 159, 149, 148), (153, 158, 148, 146), (152, 145, 147, 157), (130, 144, 146, 128), (159, 157, 147, 149), (138, 131, 145, 151), (142, 133, 157, 159), (135, 152, 157, 133), (132, 143, 158, 153), (143, 142, 159, 158), (150, 151, 155, 154), (144, 150, 154, 156), (144, 156, 153, 146), (151, 145, 152, 155), (169, 161, 163, 170), (187, 184, 167, 172), (172, 167, 165, 174), (181, 179, 161, 169), (188, 166, 164, 185), (177, 163, 161, 179), (178, 180, 168, 160), (180, 181, 169, 168), (166, 173, 175, 164), (173, 172, 174, 175), (188, 186, 173, 166), (186, 187, 172, 173), (160, 168, 171, 162), (168, 169, 170, 171), (171, 170, 183, 182), (162, 171, 182, 176), (190, 191, 181, 180), (185, 190, 180, 178), (184, 177, 179, 189), (162, 176, 178, 160), (191, 189, 179, 181), (170, 163, 177, 183), (174, 165, 189, 191), (167, 184, 189, 165), (164, 175, 190, 185), (175, 174, 191, 190), (182, 183, 187, 186), (176, 182, 186, 188), (176, 188, 185, 178), (183, 177, 184, 187), (432, 430, 195, 194), (208, 211, 199, 198), (202, 203, 197, 196), (215, 193, 205, 223), (218, 202, 196, 213), (216, 201, 193, 215), (437, 430, 201, 216), (435, 431, 202, 218), (431, 433, 203, 202), (192, 193, 201, 200), (220, 223, 205, 204), (196, 197, 206, 207), (193, 192, 204, 205), (213, 196, 207, 221), (192, 212, 220, 204), (212, 213, 221, 220), (207, 206, 222, 221), (221, 222, 223, 220), (432, 434, 219, 200), (434, 435, 218, 219), (433, 436, 217, 203), (436, 437, 216, 217), (203, 217, 214, 197), (217, 216, 215, 214), (200, 219, 212, 192), (219, 218, 213, 212), (197, 214, 222, 206), (214, 215, 223, 222), (194, 195, 210, 209), (209, 210, 211, 208), (249, 234, 227, 235), (248, 237, 231, 238), (247, 240, 229, 241), (246, 243, 225, 233), (245, 239, 228, 242), (244, 234, 225, 243), (240, 244, 243, 229), (231, 237, 244, 240), (237, 227, 234, 244), (232, 245, 242, 224), (226, 236, 245, 232), (236, 230, 239, 245), (242, 246, 233, 224), (228, 241, 246, 242), (241, 229, 243, 246), (239, 247, 241, 228), (230, 238, 247, 239), (238, 231, 240, 247), (236, 248, 238, 230), (226, 235, 248, 236), (235, 227, 237, 248), (232, 249, 235, 226), (224, 233, 249, 232), (233, 225, 234, 249), (275, 260, 253, 261), (274, 263, 257, 264), (273, 266, 255, 267), (272, 269, 251, 259), (271, 265, 254, 268), (270, 260, 251, 269), (266, 270, 269, 255), (257, 263, 270, 266), (263, 253, 260, 270), (258, 271, 268, 250), (252, 262, 271, 258), (262, 256, 265, 271), (268, 272, 259, 250), (254, 267, 272, 268), (267, 255, 269, 272), (265, 273, 267, 254), (256, 264, 273, 265), (264, 257, 266, 273), (262, 274, 264, 256), (252, 261, 274, 262), (261, 253, 263, 274), (258, 275, 261, 252), (250, 259, 275, 258), (259, 251, 260, 275), (301, 286, 279, 287), (300, 289, 283, 290), (299, 292, 281, 293), (298, 295, 277, 285), (297, 291, 280, 294), (296, 286, 277, 295), (292, 296, 295, 281), (283, 289, 296, 292), (289, 279, 286, 296), (284, 297, 294, 276), (278, 288, 297, 284), (288, 282, 291, 297), (294, 298, 285, 276), (280, 293, 298, 294), (293, 281, 295, 298), (291, 299, 293, 280), (282, 290, 299, 291), (290, 283, 292, 299), (288, 300, 290, 282), (278, 287, 300, 288), (287, 279, 289, 300), (284, 301, 287, 278), (276, 285, 301, 284), (285, 277, 286, 301), (327, 312, 305, 313), (326, 315, 309, 316), (325, 318, 307, 319), (324, 321, 303, 311), (323, 317, 306, 320), (322, 312, 303, 321), (318, 322, 321, 307), (309, 315, 322, 318), (315, 305, 312, 322), (310, 323, 320, 302), (304, 314, 323, 310), (314, 308, 317, 323), (320, 324, 311, 302), (306, 319, 324, 320), (319, 307, 321, 324), (317, 325, 319, 306), (308, 316, 325, 317), (316, 309, 318, 325), (314, 326, 316, 308), (304, 313, 326, 314), (313, 305, 315, 326), (310, 327, 313, 304), (302, 311, 327, 310), (311, 303, 312, 327), (353, 338, 331, 339), (352, 341, 335, 342), (351, 344, 333, 345), (350, 347, 329, 337), (349, 343, 332, 346), (348, 338, 329, 347), (344, 348, 347, 333), (335, 341, 348, 344), (341, 331, 338, 348), (336, 349, 346, 328), (330, 340, 349, 336), (340, 334, 343, 349), (346, 350, 337, 328), (332, 345, 350, 346), (345, 333, 347, 350), (343, 351, 345, 332), (334, 342, 351, 343), (342, 335, 344, 351), (340, 352, 342, 334), (330, 339, 352, 340), (339, 331, 341, 352), (336, 353, 339, 330), (328, 337, 353, 336), (337, 329, 338, 353), (379, 364, 357, 365), (378, 367, 361, 368), (377, 370, 359, 371), (376, 373, 355, 363), (375, 369, 358, 372), (374, 364, 355, 373), (370, 374, 373, 359), (361, 367, 374, 370), (367, 357, 364, 374), (362, 375, 372, 354), (356, 366, 375, 362), (366, 360, 369, 375), (372, 376, 363, 354), (358, 371, 376, 372), (371, 359, 373, 376), (369, 377, 371, 358), (360, 368, 377, 369), (368, 361, 370, 377), (366, 378, 368, 360), (356, 365, 378, 366), (365, 357, 367, 378), (362, 379, 365, 356), (354, 363, 379, 362), (363, 355, 364, 379), (397, 380, 389, 396), (862, 851, 386, 390), (394, 392, 384, 393), (396, 389, 866, 869), (859, 391, 383, 856), (395, 396, 869, 865), (392, 858, 857, 384), (386, 851, 858, 392), (868, 381, 395, 865), (382, 387, 380, 397), (380, 867, 866, 389), (850, 385, 391, 859), (388, 382, 397, 381), (383, 393, 860, 856), (393, 384, 857, 860), (391, 394, 393, 383), (385, 390, 394, 391), (390, 386, 392, 394), (850, 862, 390, 385), (387, 841, 867, 380), (871, 841, 387, 382), (846, 388, 381, 868), (846, 871, 382, 388), (381, 397, 396, 395), (915, 426, 427, 428, 429, 914), (403, 404, 408, 407), (404, 405, 409, 408), (879, 402, 406, 885), (405, 878, 884, 409), (402, 403, 407, 406), (407, 408, 412, 411), (408, 409, 413, 412), (885, 406, 410, 891), (409, 884, 890, 413), (406, 407, 411, 410), (412, 413, 417, 416), (891, 410, 414, 897), (413, 890, 896, 417), (410, 411, 415, 414), (411, 412, 416, 415), (420, 421, 425, 424), (416, 417, 421, 420), (897, 414, 418, 903), (417, 896, 902, 421), (414, 415, 419, 418), (415, 416, 420, 419), (909, 422, 426, 915), (903, 418, 422, 909), (421, 902, 908, 425), (418, 419, 423, 422), (419, 420, 424, 423), (425, 908, 914, 429), (422, 423, 427, 426), (423, 424, 428, 427), (424, 425, 429, 428), (399, 400, 401, 872, 878, 405, 404, 403, 402, 879, 873, 398), (211, 210, 437, 436), (199, 211, 436, 433), (209, 208, 435, 434), (194, 209, 434, 432), (198, 199, 433, 431), (208, 198, 431, 435), (210, 195, 430, 437), (200, 201, 430, 432), (465, 450, 441, 446), (450, 453, 439, 441), (448, 447, 438, 440), (446, 449, 445, 443), (462, 456, 445, 449), (453, 462, 449, 439), (441, 439, 449, 446), (442, 444, 447, 448), (459, 465, 446, 443), (442, 448, 467, 461), (461, 467, 466, 460), (460, 466, 465, 459), (438, 447, 464, 455), (455, 464, 463, 454), (454, 463, 462, 453), (447, 444, 458, 464), (464, 458, 457, 463), (463, 457, 456, 462), (440, 438, 455, 452), (452, 455, 454, 451), (451, 454, 453, 450), (448, 440, 452, 467), (467, 452, 451, 466), (466, 451, 450, 465), (495, 480, 471, 476), (480, 483, 469, 471), (478, 477, 468, 470), (476, 479, 475, 473), (492, 486, 475, 479), (483, 492, 479, 469), (471, 469, 479, 476), (472, 474, 477, 478), (489, 495, 476, 473), (472, 478, 497, 491), (491, 497, 496, 490), (490, 496, 495, 489), (468, 477, 494, 485), (485, 494, 493, 484), (484, 493, 492, 483), (477, 474, 488, 494), (494, 488, 487, 493), (493, 487, 486, 492), (470, 468, 485, 482), (482, 485, 484, 481), (481, 484, 483, 480), (478, 470, 482, 497), (497, 482, 481, 496), (496, 481, 480, 495), (507, 508, 501, 499), (525, 510, 505, 522), (510, 512, 503, 505), (519, 507, 499, 517), (526, 523, 502, 504), (515, 517, 499, 501), (516, 498, 506, 518), (518, 506, 507, 519), (504, 502, 513, 511), (511, 513, 512, 510), (526, 504, 511, 524), (524, 511, 510, 525), (498, 500, 509, 506), (506, 509, 508, 507), (509, 520, 521, 508), (500, 514, 520, 509), (528, 518, 519, 529), (523, 516, 518, 528), (522, 527, 517, 515), (500, 498, 516, 514), (529, 519, 517, 527), (508, 521, 515, 501), (512, 529, 527, 503), (505, 503, 527, 522), (502, 523, 528, 513), (513, 528, 529, 512), (520, 524, 525, 521), (514, 526, 524, 520), (514, 516, 523, 526), (521, 525, 522, 515), (539, 540, 533, 531), (557, 542, 537, 554), (542, 544, 535, 537), (551, 539, 531, 549), (558, 555, 534, 536), (547, 549, 531, 533), (548, 530, 538, 550), (550, 538, 539, 551), (536, 534, 545, 543), (543, 545, 544, 542), (558, 536, 543, 556), (556, 543, 542, 557), (530, 532, 541, 538), (538, 541, 540, 539), (541, 552, 553, 540), (532, 546, 552, 541), (560, 550, 551, 561), (555, 548, 550, 560), (554, 559, 549, 547), (532, 530, 548, 546), (561, 551, 549, 559), (540, 553, 547, 533), (544, 561, 559, 535), (537, 535, 559, 554), (534, 555, 560, 545), (545, 560, 561, 544), (552, 556, 557, 553), (546, 558, 556, 552), (546, 548, 555, 558), (553, 557, 554, 547), (570, 571, 565, 563), (585, 572, 569, 577), (572, 573, 567, 569), (583, 570, 563, 581), (574, 579, 566, 568), (576, 581, 563, 565), (578, 562, 570, 583), (568, 566, 573, 572), (574, 568, 572, 585), (562, 564, 571, 570), (564, 575, 584, 571), (575, 574, 585, 584), (566, 579, 582, 573), (579, 578, 583, 582), (569, 567, 580, 577), (577, 580, 581, 576), (564, 562, 578, 575), (575, 578, 579, 574), (573, 582, 580, 567), (582, 583, 581, 580), (571, 584, 576, 565), (584, 585, 577, 576), (595, 596, 589, 587), (613, 598, 593, 610), (598, 600, 591, 593), (607, 595, 587, 605), (614, 611, 590, 592), (603, 605, 587, 589), (604, 586, 594, 606), (606, 594, 595, 607), (592, 590, 601, 599), (599, 601, 600, 598), (614, 592, 599, 612), (612, 599, 598, 613), (586, 588, 597, 594), (594, 597, 596, 595), (597, 608, 609, 596), (588, 602, 608, 597), (616, 606, 607, 617), (611, 604, 606, 616), (610, 615, 605, 603), (588, 586, 604, 602), (617, 607, 605, 615), (596, 609, 603, 589), (600, 617, 615, 591), (593, 591, 615, 610), (590, 611, 616, 601), (601, 616, 617, 600), (608, 612, 613, 609), (602, 614, 612, 608), (602, 604, 611, 614), (609, 613, 610, 603), (627, 628, 621, 619), (645, 630, 625, 642), (630, 632, 623, 625), (639, 627, 619, 637), (646, 643, 622, 624), (635, 637, 619, 621), (636, 618, 626, 638), (638, 626, 627, 639), (624, 622, 633, 631), (631, 633, 632, 630), (646, 624, 631, 644), (644, 631, 630, 645), (618, 620, 629, 626), (626, 629, 628, 627), (629, 640, 641, 628), (620, 634, 640, 629), (648, 638, 639, 649), (643, 636, 638, 648), (642, 647, 637, 635), (620, 618, 636, 634), (649, 639, 637, 647), (628, 641, 635, 621), (632, 649, 647, 623), (625, 623, 647, 642), (622, 643, 648, 633), (633, 648, 649, 632), (640, 644, 645, 641), (634, 646, 644, 640), (634, 636, 643, 646), (641, 645, 642, 635), (922, 652, 653, 920), (666, 656, 657, 669), (660, 654, 655, 661), (673, 681, 663, 651), (676, 671, 654, 660), (674, 673, 651, 659), (927, 674, 659, 920), (925, 676, 660, 921), (921, 660, 661, 923), (650, 658, 659, 651), (678, 662, 663, 681), (654, 665, 664, 655), (651, 663, 662, 650), (671, 679, 665, 654), (650, 662, 678, 670), (670, 678, 679, 671), (665, 679, 680, 664), (679, 678, 681, 680), (922, 658, 677, 924), (924, 677, 676, 925), (923, 661, 675, 926), (926, 675, 674, 927), (661, 655, 672, 675), (675, 672, 673, 674), (658, 650, 670, 677), (677, 670, 671, 676), (655, 664, 680, 672), (672, 680, 681, 673), (652, 667, 668, 653), (667, 666, 669, 668), (707, 693, 685, 692), (706, 696, 689, 695), (705, 699, 687, 698), (704, 691, 683, 701), (703, 700, 686, 697), (702, 701, 683, 692), (698, 687, 701, 702), (689, 698, 702, 695), (695, 702, 692, 685), (690, 682, 700, 703), (684, 690, 703, 694), (694, 703, 697, 688), (700, 682, 691, 704), (686, 700, 704, 699), (699, 704, 701, 687), (697, 686, 699, 705), (688, 697, 705, 696), (696, 705, 698, 689), (694, 688, 696, 706), (684, 694, 706, 693), (693, 706, 695, 685), (690, 684, 693, 707), (682, 690, 707, 691), (691, 707, 692, 683), (733, 719, 711, 718), (732, 722, 715, 721), (731, 725, 713, 724), (730, 717, 709, 727), (729, 726, 712, 723), (728, 727, 709, 718), (724, 713, 727, 728), (715, 724, 728, 721), (721, 728, 718, 711), (716, 708, 726, 729), (710, 716, 729, 720), (720, 729, 723, 714), (726, 708, 717, 730), (712, 726, 730, 725), (725, 730, 727, 713), (723, 712, 725, 731), (714, 723, 731, 722), (722, 731, 724, 715), (720, 714, 722, 732), (710, 720, 732, 719), (719, 732, 721, 711), (716, 710, 719, 733), (708, 716, 733, 717), (717, 733, 718, 709), (759, 745, 737, 744), (758, 748, 741, 747), (757, 751, 739, 750), (756, 743, 735, 753), (755, 752, 738, 749), (754, 753, 735, 744), (750, 739, 753, 754), (741, 750, 754, 747), (747, 754, 744, 737), (742, 734, 752, 755), (736, 742, 755, 746), (746, 755, 749, 740), (752, 734, 743, 756), (738, 752, 756, 751), (751, 756, 753, 739), (749, 738, 751, 757), (740, 749, 757, 748), (748, 757, 750, 741), (746, 740, 748, 758), (736, 746, 758, 745), (745, 758, 747, 737), (742, 736, 745, 759), (734, 742, 759, 743), (743, 759, 744, 735), (785, 771, 763, 770), (784, 774, 767, 773), (783, 777, 765, 776), (782, 769, 761, 779), (781, 778, 764, 775), (780, 779, 761, 770), (776, 765, 779, 780), (767, 776, 780, 773), (773, 780, 770, 763), (768, 760, 778, 781), (762, 768, 781, 772), (772, 781, 775, 766), (778, 760, 769, 782), (764, 778, 782, 777), (777, 782, 779, 765), (775, 764, 777, 783), (766, 775, 783, 774), (774, 783, 776, 767), (772, 766, 774, 784), (762, 772, 784, 771), (771, 784, 773, 763), (768, 762, 771, 785), (760, 768, 785, 769), (769, 785, 770, 761), (811, 797, 789, 796), (810, 800, 793, 799), (809, 803, 791, 802), (808, 795, 787, 805), (807, 804, 790, 801), (806, 805, 787, 796), (802, 791, 805, 806), (793, 802, 806, 799), (799, 806, 796, 789), (794, 786, 804, 807), (788, 794, 807, 798), (798, 807, 801, 792), (804, 786, 795, 808), (790, 804, 808, 803), (803, 808, 805, 791), (801, 790, 803, 809), (792, 801, 809, 800), (800, 809, 802, 793), (798, 792, 800, 810), (788, 798, 810, 797), (797, 810, 799, 789), (794, 788, 797, 811), (786, 794, 811, 795), (795, 811, 796, 787), (837, 823, 815, 822), (836, 826, 819, 825), (835, 829, 817, 828), (834, 821, 813, 831), (833, 830, 816, 827), (832, 831, 813, 822), (828, 817, 831, 832), (819, 828, 832, 825), (825, 832, 822, 815), (820, 812, 830, 833), (814, 820, 833, 824), (824, 833, 827, 818), (830, 812, 821, 834), (816, 830, 834, 829), (829, 834, 831, 817), (827, 816, 829, 835), (818, 827, 835, 826), (826, 835, 828, 819), (824, 818, 826, 836), (814, 824, 836, 823), (823, 836, 825, 815), (820, 814, 823, 837), (812, 820, 837, 821), (821, 837, 822, 813), (870, 864, 849, 838), (862, 852, 845, 851), (861, 855, 843, 854), (864, 869, 866, 849), (859, 856, 842, 853), (863, 865, 869, 864), (854, 843, 857, 858), (845, 854, 858, 851), (868, 865, 863, 839), (840, 870, 838, 847), (838, 849, 866, 867), (850, 859, 853, 844), (848, 839, 870, 840), (842, 856, 860, 855), (855, 860, 857, 843), (853, 842, 855, 861), (844, 853, 861, 852), (852, 861, 854, 845), (850, 844, 852, 862), (847, 838, 867, 841), (871, 840, 847, 841), (846, 868, 839, 848), (846, 848, 840, 871), (839, 863, 864, 870), (915, 914, 919, 918, 917, 916), (881, 887, 888, 882), (882, 888, 889, 883), (879, 885, 886, 880), (883, 889, 884, 878), (880, 886, 887, 881), (887, 893, 894, 888), (888, 894, 895, 889), (885, 891, 892, 886), (889, 895, 890, 884), (886, 892, 893, 887), (894, 900, 901, 895), (891, 897, 898, 892), (895, 901, 896, 890), (892, 898, 899, 893), (893, 899, 900, 894), (906, 912, 913, 907), (900, 906, 907, 901), (897, 903, 904, 898), (901, 907, 902, 896), (898, 904, 905, 899), (899, 905, 906, 900), (909, 915, 916, 910), (903, 909, 910, 904), (907, 913, 908, 902), (904, 910, 911, 905), (905, 911, 912, 906), (913, 919, 914, 908), (910, 916, 917, 911), (911, 917, 918, 912), (912, 918, 919, 913), (875, 874, 873, 879, 880, 881, 882, 883, 878, 872, 877, 876), (669, 926, 927, 668), (657, 923, 926, 669), (667, 924, 925, 666), (652, 922, 924, 667), (656, 921, 923, 657), (666, 925, 921, 656), (668, 927, 920, 653), (658, 922, 920, 659)])
me_cube_002.polygons.foreach_set('material_index', [0, 0, 0, 0, 0, 0, 0, 0, 0, 0, 0, 0, 0, 0, 0, 0, 0, 0, 0, 0, 0, 0, 0, 0, 0, 0, 0, 0, 0, 0, 0, 0, 0, 0, 0, 0, 0, 0, 0, 0, 0, 0, 0, 0, 0, 0, 0, 0, 2, 2, 2, 2, 2, 2, 2, 2, 2, 2, 2, 2, 2, 2, 2, 2, 2, 2, 2, 2, 2, 2, 2, 2, 2, 2, 2, 2, 2, 2, 2, 2, 2, 2, 2, 2, 2, 2, 2, 2, 2, 2, 2, 2, 2, 2, 2, 2, 2, 2, 2, 2, 2, 2, 2, 2, 2, 2, 2, 2, 2, 2, 2, 2, 2, 2, 2, 2, 2, 2, 2, 2, 2, 2, 2, 2, 2, 2, 2, 2, 2, 2, 2, 2, 2, 2, 2, 2, 2, 2, 2, 2, 2, 2, 2, 2, 2, 2, 2, 2, 2, 2, 2, 2, 2, 2, 2, 2, 2, 2, 2, 2, 2, 2, 2, 2, 2, 2, 2, 2, 2, 2, 2, 2, 2, 2, 2, 2, 2, 2, 2, 2, 2, 2, 2, 2, 2, 2, 2, 2, 2, 2, 2, 2, 2, 2, 2, 2, 2, 2, 2, 2, 2, 2, 2, 2, 2, 2, 2, 2, 2, 2, 2, 2, 2, 2, 2, 2, 2, 2, 2, 2, 2, 2, 2, 2, 2, 2, 2, 2, 2, 2, 2, 2, 2, 2, 2, 2, 2, 2, 2, 2, 2, 2, 2, 2, 2, 2, 2, 2, 2, 2, 2, 2, 2, 2, 2, 2, 2, 2, 2, 2, 2, 2, 2, 2, 2, 2, 2, 2, 2, 2, 2, 2, 2, 2, 2, 2, 2, 2, 2, 2, 2, 2, 2, 2, 2, 2, 2, 2, 2, 2, 2, 2, 2, 2, 2, 2, 2, 2, 2, 2, 2, 2, 2, 2, 2, 2, 2, 2, 2, 2, 2, 2, 2, 2, 2, 2, 2, 2, 2, 2, 2, 2, 2, 2, 2, 2, 2, 2, 2, 2, 2, 2, 2, 2, 2, 2, 2, 2, 2, 2, 2, 2, 2, 2, 2, 2, 2, 2, 2, 2, 2, 2, 2, 2, 2, 2, 2, 2, 2, 2, 2, 2, 2, 2, 0, 0, 0, 0, 0, 0, 0, 0, 0, 0, 0, 0, 0, 0, 0, 0, 0, 0, 0, 0, 0, 0, 0, 0, 0, 0, 0, 0, 0, 0, 0, 0, 0, 0, 0, 0, 0, 0, 0, 0, 0, 0, 0, 0, 0, 0, 0, 0, 0, 0, 0, 0, 0, 0, 0, 0, 2, 2, 2, 2, 2, 2, 2, 2, 0, 0, 0, 0, 0, 0, 0, 0, 0, 0, 0, 0, 0, 0, 0, 0, 0, 0, 0, 0, 0, 0, 0, 0, 0, 0, 0, 0, 0, 0, 0, 0, 0, 0, 0, 0, 0, 0, 0, 0, 0, 0, 0, 0, 0, 0, 0, 0, 1, 1, 1, 1, 1, 1, 1, 1, 1, 1, 1, 1, 1, 1, 1, 1, 1, 1, 1, 1, 1, 1, 1, 1, 1, 1, 1, 1, 1, 1, 1, 1, 1, 1, 1, 1, 1, 1, 1, 1, 1, 1, 1, 1, 1, 1, 1, 1, 1, 1, 1, 1, 1, 1, 1, 1, 1, 1, 1, 1, 1, 1, 1, 1, 1, 1, 1, 1, 1, 1, 1, 1, 1, 1, 1, 1, 1, 1, 1, 1, 1, 1, 1, 1, 1, 1, 1, 1, 1, 1, 1, 1, 1, 1, 1, 1, 1, 1, 1, 1, 1, 1, 1, 1, 1, 1, 1, 1, 1, 1, 1, 1, 1, 1, 1, 1, 1, 1, 1, 1, 1, 1, 1, 1, 1, 1, 1, 1, 1, 1, 1, 1, 1, 1, 1, 1, 1, 1, 1, 1, 1, 1, 1, 1, 1, 1, 1, 1, 1, 1, 1, 1, 1, 1, 1, 1, 1, 1, 1, 1, 1, 1, 1, 1, 1, 1, 1, 1, 1, 1, 1, 1, 1, 1, 1, 1, 1, 1, 1, 1, 1, 1, 1, 1, 1, 1, 1, 1, 1, 1, 1, 1, 1, 1, 1, 1, 1, 1, 1, 1, 1, 1, 1, 1, 1, 1, 1, 1, 1, 1, 1, 1, 1, 1, 1, 1, 1, 1, 1, 1, 1, 1, 1, 1, 1, 1, 1, 1, 1, 1, 1, 1, 1, 1, 1, 1, 1, 1, 1, 1, 1, 1, 1, 1, 1, 1, 1, 1, 1, 1, 1, 1, 1, 1, 1, 1, 1, 1, 1, 1, 1, 1, 1, 1, 1, 1, 1, 1, 1, 1, 1, 1, 1, 1, 1, 1, 1, 1, 1, 1, 1, 1, 1, 1, 1, 1, 1, 1, 1, 1, 1, 1, 1, 1, 1, 1, 1, 1, 1, 1, 1, 1, 1, 1, 1, 1, 1, 1, 1, 1, 1, 1, 1, 1, 1, 1, 0, 0, 0, 0, 0, 0, 0, 0, 0, 0, 0, 0, 0, 0, 0, 0, 0, 0, 0, 0, 0, 0, 0, 0, 0, 0, 0, 0, 0, 0, 0, 0, 0, 0, 0, 0, 0, 0, 0, 0, 0, 0, 0, 0, 0, 0, 0, 0, 0, 0, 0, 0, 0, 0, 0, 0, 1, 1, 1, 1, 1, 1, 1, 1])
me_cube_002.materials.append(mat_material_001)
me_cube_002.materials.append(mat_material_r)
me_cube_002.materials.append(mat_material_l)
me_cube_002.use_remesh_preserve_volume = False
me_cube_002.use_remesh_preserve_attributes = False
me_cube_002.use_mirror_vertex_groups = False
me_cube_002.update()
arm_armature = bpy.data.armatures.new('Armature')  # bones are not reproduced

# ---- objects
ob_lamp = bpy.data.objects.new('Lamp', light_lamp)
ob_camera = bpy.data.objects.new('Camera', cam_camera)
ob_armature = bpy.data.objects.new('Armature', arm_armature)
ob_cube = bpy.data.objects.new('Cube', me_cube_002)

# ---- transforms, parenting, visibility, modifiers, constraints
ob_lamp.location = (4.076, 1.005, 5.904)
ob_lamp.rotation_euler = (0.6503, 0.05522, 1.866)
ob_lamp.lock_rotations_4d = False
ob_lamp.empty_display_type = 'ARROWS'
ob_lamp.color = (0.0, 0.0, 0.0, 0.0)
ob_lamp.lineart.crease_threshold = 0.0
ob_camera.location = (7.481, -6.508, 5.344)
ob_camera.rotation_euler = (1.109, 0.0, 0.8149)
ob_camera.lock_rotations_4d = False
ob_camera.empty_display_type = 'ARROWS'
ob_camera.color = (0.0, 0.0, 0.0, 0.0)
ob_camera.display_type = 'WIRE'
ob_camera.lineart.crease_threshold = 0.0
ob_armature.location = (0.0, 0.0, 0.0)
ob_armature.show_in_front = True
ob_armature.lineart.crease_threshold = 0.0
ob_cube.parent = ob_armature
ob_cube.location = (0.0, 0.0, 0.0)
ob_cube.lineart.crease_threshold = 0.0
_vg = ob_cube.vertex_groups.new(name='Hip')
_vg.add([0, 1, 2, 3, 4, 5, 6, 7, 8, 9, 10, 11, 12, 13, 14, 15, 16, 17, 18, 19, 438, 439, 440, 441, 442, 443, 444, 445, 446, 447, 448, 449, 450, 451, 452, 453, 454, 455, 456, 457, 458, 459, 460, 461, 462, 463, 464, 465, 466, 467], 1.0, 'REPLACE')
_vg = ob_cube.vertex_groups.new(name='Spine')
_vg.add([20, 21, 22, 23, 24, 25, 26, 27, 28, 29, 30, 31, 32, 33, 34, 35, 36, 37, 38, 39, 383, 384, 385, 386, 390, 391, 392, 393, 394, 468, 469, 470, 471, 472, 473, 474, 475, 476, 477, 478, 479, 480, 481, 482, 483, 484, 485, 486, 487, 488, 489, 490, 491, 492, 493, 494, 495, 496, 497, 842, 843, 844, 845, 850, 851, 852, 853, 854, 855, 856, 857, 858, 859, 860, 861, 862], 1.0, 'REPLACE')
_vg = ob_cube.vertex_groups.new(name='Head')
_vg.add([380, 381, 382, 387, 388, 389, 395, 396, 397, 398, 399, 400, 401, 402, 403, 404, 405, 406, 407, 408, 409, 410, 411, 412, 413, 414, 415, 416, 417, 418, 419, 420, 421, 422, 423, 424, 425, 426, 427, 428, 429, 838, 839, 840, 841, 846, 847, 848, 849, 863, 864, 865, 866, 867, 868, 869, 870, 871, 872, 873, 874, 875, 876, 877, 878, 879, 880, 881, 882, 883, 884, 885, 886, 887, 888, 889, 890, 891, 892, 893, 894, 895, 896, 897, 898, 899, 900, 901, 902, 903, 904, 905, 906, 907, 908, 909, 910, 911, 912, 913, 914, 915, 916, 917, 918, 919], 1.0, 'REPLACE')
_vg = ob_cube.vertex_groups.new(name='Upper Arm.L')
_vg.add([40, 41, 42, 43, 44, 45, 46, 47, 48, 49, 50, 51, 52, 53, 54, 55, 56, 57, 58, 59, 60, 61, 62, 63, 64, 65, 66, 67, 68, 69, 70, 71, 276, 277, 278, 279, 280, 281, 282, 283, 284, 285, 286, 287, 288, 289, 290, 291, 292, 293, 294, 295, 296, 297, 298, 299, 300, 301], 1.0, 'REPLACE')
_vg = ob_cube.vertex_groups.new(name='Lower Arm.L')
_vg.add([72, 73, 74, 75, 76, 77, 78, 79, 80, 81, 82, 83, 84, 85, 86, 87, 88, 89, 90, 91, 92, 93, 94, 95, 96, 97, 98, 99, 100, 101, 102, 103, 224, 225, 226, 227, 228, 229, 230, 231, 232, 233, 234, 235, 236, 237, 238, 239, 240, 241, 242, 243, 244, 245, 246, 247, 248, 249], 1.0, 'REPLACE')
_vg = ob_cube.vertex_groups.new(name='Hand.L')
_vg.add([104, 105, 106, 107, 108, 109, 110, 111, 112, 113, 114, 115, 116, 117, 118, 119, 120, 121, 122, 123, 124, 125, 126, 127, 250, 251, 252, 253, 254, 255, 256, 257, 258, 259, 260, 261, 262, 263, 264, 265, 266, 267, 268, 269, 270, 271, 272, 273, 274, 275], 1.0, 'REPLACE')
_vg = ob_cube.vertex_groups.new(name='Upper Arm.R')
_vg.add([498, 499, 500, 501, 502, 503, 504, 505, 506, 507, 508, 509, 510, 511, 512, 513, 514, 515, 516, 517, 518, 519, 520, 521, 522, 523, 524, 525, 526, 527, 528, 529, 734, 735, 736, 737, 738, 739, 740, 741, 742, 743, 744, 745, 746, 747, 748, 749, 750, 751, 752, 753, 754, 755, 756, 757, 758, 759], 1.0, 'REPLACE')
_vg = ob_cube.vertex_groups.new(name='Lower Arm.R')
_vg.add([530, 531, 532, 533, 534, 535, 536, 537, 538, 539, 540, 541, 542, 543, 544, 545, 546, 547, 548, 549, 550, 551, 552, 553, 554, 555, 556, 557, 558, 559, 560, 561, 682, 683, 684, 685, 686, 687, 688, 689, 690, 691, 692, 693, 694, 695, 696, 697, 698, 699, 700, 701, 702, 703, 704, 705, 706, 707], 1.0, 'REPLACE')
_vg = ob_cube.vertex_groups.new(name='Hand.R')
_vg.add([562, 563, 564, 565, 566, 567, 568, 569, 570, 571, 572, 573, 574, 575, 576, 577, 578, 579, 580, 581, 582, 583, 584, 585, 708, 709, 710, 711, 712, 713, 714, 715, 716, 717, 718, 719, 720, 721, 722, 723, 724, 725, 726, 727, 728, 729, 730, 731, 732, 733], 1.0, 'REPLACE')
_vg = ob_cube.vertex_groups.new(name='Upper Leg.L')
_vg.add([128, 129, 130, 131, 132, 133, 134, 135, 136, 137, 138, 139, 140, 141, 142, 143, 144, 145, 146, 147, 148, 149, 150, 151, 152, 153, 154, 155, 156, 157, 158, 159, 302, 303, 304, 305, 306, 307, 308, 309, 310, 311, 312, 313, 314, 315, 316, 317, 318, 319, 320, 321, 322, 323, 324, 325, 326, 327], 1.0, 'REPLACE')
_vg = ob_cube.vertex_groups.new(name='Lower Leg.L')
_vg.add([160, 161, 162, 163, 164, 165, 166, 167, 168, 169, 170, 171, 172, 173, 174, 175, 176, 177, 178, 179, 180, 181, 182, 183, 184, 185, 186, 187, 188, 189, 190, 191, 328, 329, 330, 331, 332, 333, 334, 335, 336, 337, 338, 339, 340, 341, 342, 343, 344, 345, 346, 347, 348, 349, 350, 351, 352, 353], 1.0, 'REPLACE')
_vg = ob_cube.vertex_groups.new(name='Foot.L')
for _i, _w in zip([194, 195, 198, 199, 200, 201, 202, 203, 208, 209, 210, 211, 216, 217, 218, 219, 354, 355, 356, 357, 358, 359, 360, 361, 362, 363, 364, 365, 366, 367, 368, 369, 370, 371, 372, 373, 374, 375, 376, 377, 378, 379, 430, 431, 432, 433, 434, 435, 436, 437], [1.0, 1.0, 1.0, 1.0, 0.5, 0.5, 0.5, 0.5, 1.0, 1.0, 1.0, 1.0, 0.5, 0.5, 0.5, 0.5, 1.0, 1.0, 1.0, 1.0, 1.0, 1.0, 1.0, 1.0, 1.0, 1.0, 1.0, 1.0, 1.0, 1.0, 1.0, 1.0, 1.0, 1.0, 1.0, 1.0, 1.0, 1.0, 1.0, 1.0, 1.0, 1.0, 1.0, 1.0, 1.0, 1.0, 1.0, 1.0, 1.0, 1.0]): _vg.add([_i], _w, 'REPLACE')
_vg = ob_cube.vertex_groups.new(name='Upper Leg.R')
_vg.add([586, 587, 588, 589, 590, 591, 592, 593, 594, 595, 596, 597, 598, 599, 600, 601, 602, 603, 604, 605, 606, 607, 608, 609, 610, 611, 612, 613, 614, 615, 616, 617, 760, 761, 762, 763, 764, 765, 766, 767, 768, 769, 770, 771, 772, 773, 774, 775, 776, 777, 778, 779, 780, 781, 782, 783, 784, 785], 1.0, 'REPLACE')
_vg = ob_cube.vertex_groups.new(name='Lower Leg.R')
_vg.add([618, 619, 620, 621, 622, 623, 624, 625, 626, 627, 628, 629, 630, 631, 632, 633, 634, 635, 636, 637, 638, 639, 640, 641, 642, 643, 644, 645, 646, 647, 648, 649, 786, 787, 788, 789, 790, 791, 792, 793, 794, 795, 796, 797, 798, 799, 800, 801, 802, 803, 804, 805, 806, 807, 808, 809, 810, 811], 1.0, 'REPLACE')
_vg = ob_cube.vertex_groups.new(name='Foot.R')
for _i, _w in zip([652, 653, 656, 657, 658, 659, 660, 661, 666, 667, 668, 669, 674, 675, 676, 677, 812, 813, 814, 815, 816, 817, 818, 819, 820, 821, 822, 823, 824, 825, 826, 827, 828, 829, 830, 831, 832, 833, 834, 835, 836, 837, 920, 921, 922, 923, 924, 925, 926, 927], [1.0, 1.0, 1.0, 1.0, 0.5, 0.5, 0.5, 0.5, 1.0, 1.0, 1.0, 1.0, 0.5, 0.5, 0.5, 0.5, 1.0, 1.0, 1.0, 1.0, 1.0, 1.0, 1.0, 1.0, 1.0, 1.0, 1.0, 1.0, 1.0, 1.0, 1.0, 1.0, 1.0, 1.0, 1.0, 1.0, 1.0, 1.0, 1.0, 1.0, 1.0, 1.0, 1.0, 1.0, 1.0, 1.0, 1.0, 1.0, 1.0, 1.0]): _vg.add([_i], _w, 'REPLACE')
_vg = ob_cube.vertex_groups.new(name='Toes.R')
for _i, _w in zip([650, 651, 654, 655, 658, 659, 660, 661, 662, 663, 664, 665, 670, 671, 672, 673, 674, 675, 676, 677, 678, 679, 680, 681, 920, 921, 922, 923, 924, 925, 926, 927], [1.0, 1.0, 1.0, 1.0, 1.0, 1.0, 1.0, 1.0, 1.0, 1.0, 1.0, 1.0, 1.0, 1.0, 1.0, 1.0, 1.0, 1.0, 1.0, 1.0, 1.0, 1.0, 1.0, 1.0, 0.5, 0.5, 0.5, 0.5, 0.5, 0.5, 0.5, 0.5]): _vg.add([_i], _w, 'REPLACE')
_vg = ob_cube.vertex_groups.new(name='Toes.L')
for _i, _w in zip([192, 193, 196, 197, 200, 201, 202, 203, 204, 205, 206, 207, 212, 213, 214, 215, 216, 217, 218, 219, 220, 221, 222, 223, 430, 431, 432, 433, 434, 435, 436, 437], [1.0, 1.0, 1.0, 1.0, 1.0, 1.0, 1.0, 1.0, 1.0, 1.0, 1.0, 1.0, 1.0, 1.0, 1.0, 1.0, 1.0, 1.0, 1.0, 1.0, 1.0, 1.0, 1.0, 1.0, 0.5, 0.5, 0.5, 0.5, 0.5, 0.5, 0.5, 0.5]): _vg.add([_i], _w, 'REPLACE')
_m = ob_cube.modifiers.new('Armature', 'ARMATURE')
_m.object = ob_armature

# ---- collection membership
col_collection_1.objects.link(ob_lamp)
col_collection_1.objects.link(ob_camera)
col_collection_1.objects.link(ob_armature)
col_collection_1.objects.link(ob_cube)

# ---- scene / render settings (as saved in the file)
scene.camera = ob_camera
scene.frame_start = 1; scene.frame_end = 24; scene.frame_set(0)
scene.render.engine = 'BLENDER_EEVEE_NEXT'
scene.render.resolution_percentage = 50
scene.render.dither_intensity = 0.0
scene.cycles.use_denoising = False
scene.cycles.samples = 128
scene.cycles.sampling_pattern = 'TABULATED_SOBOL'
scene.cycles.light_sampling_threshold = 0.0
scene.cycles.use_adaptive_sampling = False
scene.cycles.use_light_tree = False
scene.cycles.blur_glossy = 0.0
scene.cycles.sample_clamp_indirect = 0.0
scene.view_settings.view_transform = 'Standard'
bpy.context.view_layer.update()
